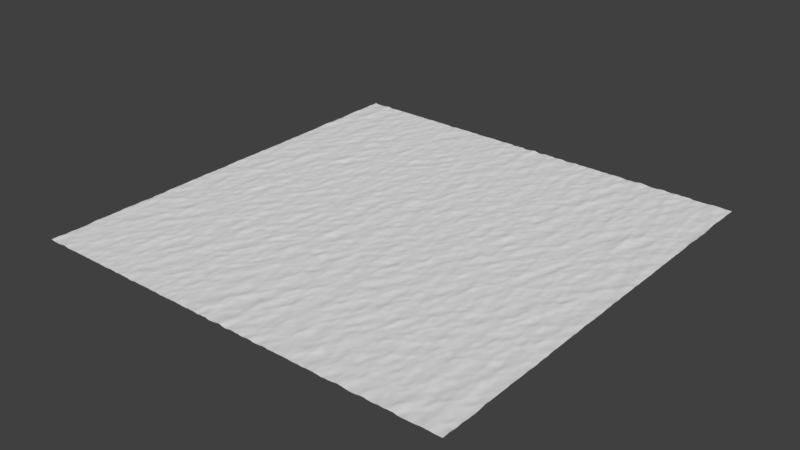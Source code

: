 # Source: Ocean.blend  (saved by Blender 2.78.0; exported with 4.5.12 LTS)
import bpy
from mathutils import Matrix  # noqa: F401  (used for matrix-valued properties, if any)

bpy.ops.wm.read_factory_settings(use_empty=True)
scene = bpy.context.scene
scene.name = 'Scene'

# ---- collections
col_collection_1 = bpy.data.collections.new('Collection 1'); scene.collection.children.link(col_collection_1)

# ---- world
world_world = bpy.data.worlds.new('World'); scene.world = world_world
world_world.color = (0.05088, 0.05088, 0.05088)
world_world.use_sun_shadow = False
world_world.sun_shadow_jitter_overblur = 0.0
world_world.cycles.sampling_method = 'MANUAL'

# ---- meshes
me_ocean_plane = bpy.data.meshes.new('Ocean-Plane')
me_ocean_plane.from_pydata([(-1.0, -1.0, 0.0), (1.0, -1.0, 0.0), (-1.0, 1.0, 0.0), (1.0, 1.0, 0.0)], [], [(0, 1, 3, 2)])
me_ocean_plane.use_remesh_preserve_volume = False
me_ocean_plane.use_remesh_preserve_attributes = False
me_ocean_plane.use_mirror_vertex_groups = False
me_ocean_plane.update()

# ---- objects
ob_ocean = bpy.data.objects.new('Ocean', me_ocean_plane)

# ---- transforms, parenting, visibility, modifiers, constraints
ob_ocean.location = (0.0, 0.0, 0.0)
ob_ocean.lineart.crease_threshold = 0.0
_m = ob_ocean.modifiers.new('Ocean', 'OCEAN')
_m.resolution = 15
_m.viewport_resolution = 15
_m.spatial_size = 200
_m.wind_velocity = 4.0
_m.wave_alignment = 0.3
_m.wave_scale = 0.5
_m.filepath = '//../../../../../../../../../../../tmp/blender_lOSgg8/cache_ocean'

# ---- collection membership
col_collection_1.objects.link(ob_ocean)

# ---- scene / render settings (as saved in the file)
scene.frame_start = 1; scene.frame_end = 250; scene.frame_set(1)
scene.render.engine = 'BLENDER_EEVEE_NEXT'
scene.render.resolution_percentage = 50
scene.render.dither_intensity = 0.0
scene.cycles.use_denoising = False
scene.cycles.samples = 128
scene.cycles.sampling_pattern = 'TABULATED_SOBOL'
scene.cycles.light_sampling_threshold = 0.0
scene.cycles.use_adaptive_sampling = False
scene.cycles.use_light_tree = False
scene.cycles.blur_glossy = 0.0
scene.cycles.sample_clamp_indirect = 0.0
scene.view_settings.view_transform = 'Standard'
bpy.context.view_layer.update()

# ---- added for rendering (the .blend has no active camera and no usable light): camera, sun
cam_auto = bpy.data.cameras.new('AutoCamera')
cam_auto.lens = 50.0
cam_auto.sensor_width = 36.0
cam_auto.clip_end = 4603.1
ob_auto_camera = bpy.data.objects.new('AutoCamera', cam_auto)
scene.collection.objects.link(ob_auto_camera)
ob_auto_camera.location = (262.241, -314.758, 209.866)
ob_auto_camera.rotation_euler = (1.09748, -7.21219e-08, 0.694738)
scene.camera = ob_auto_camera
light_auto_sun = bpy.data.lights.new('AutoSun', 'SUN')
light_auto_sun.energy = 3.0
light_auto_sun.angle = 0.0523599
ob_auto_sun = bpy.data.objects.new('AutoSun', light_auto_sun)
scene.collection.objects.link(ob_auto_sun)
ob_auto_sun.rotation_euler = (0.872665, 0.174533, 0.523599)
bpy.context.view_layer.update()
